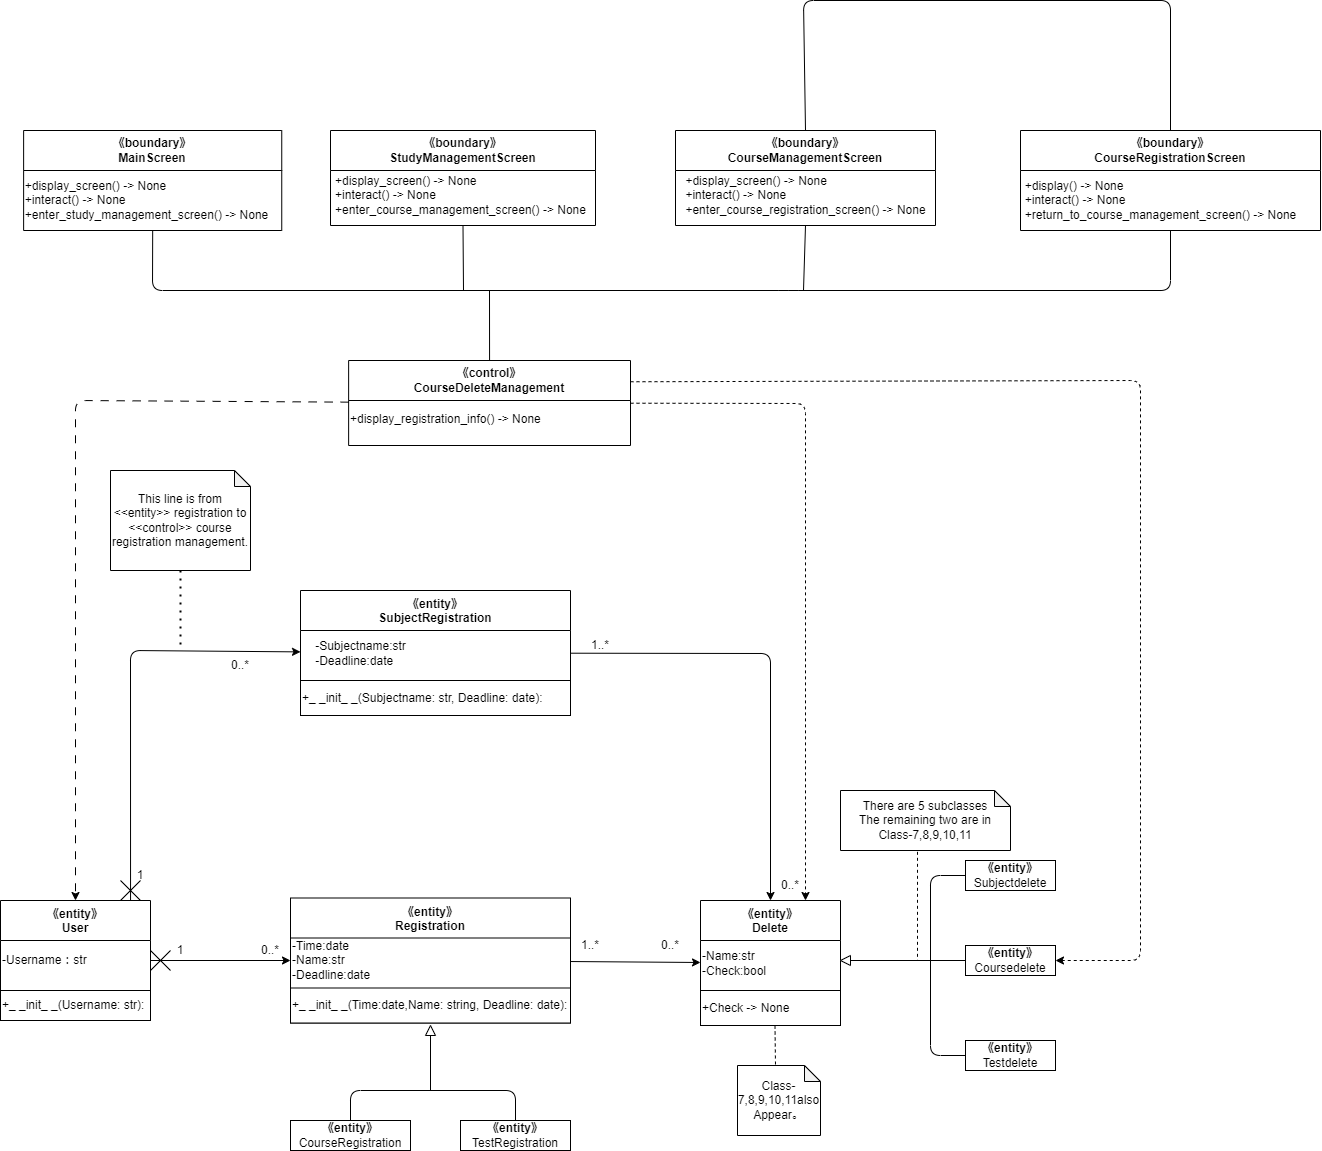

The diagram above was exported from draw.io. Its source (the exported page's mxGraphModel, read from the mxfile embedded in the PNG):
<mxGraphModel dx="886" dy="1907" grid="1" gridSize="10" guides="1" tooltips="1" connect="1" arrows="1" fold="1" page="1" pageScale="1" pageWidth="827" pageHeight="1169" math="0" shadow="0">
  <root>
    <mxCell id="0" />
    <mxCell id="1" parent="0" />
    <mxCell id="2" value="《entity》&#10;SubjectRegistration" style="swimlane;startSize=40;" parent="1" vertex="1">
      <mxGeometry x="320" y="460" width="270" height="125" as="geometry" />
    </mxCell>
    <mxCell id="3" value="-Subjectname:str&lt;br&gt;&lt;div style=&quot;text-align: left;&quot;&gt;&lt;span style=&quot;background-color: initial;&quot;&gt;-Deadline:date&lt;/span&gt;&lt;/div&gt;" style="text;html=1;align=center;verticalAlign=middle;resizable=0;points=[];autosize=1;strokeColor=none;fillColor=none;" parent="2" vertex="1">
      <mxGeometry x="5" y="42.5" width="110" height="40" as="geometry" />
    </mxCell>
    <mxCell id="4" value="+_ _init_ _(Subjectname: str, Deadline: date):" style="rounded=0;whiteSpace=wrap;html=1;align=left;" parent="2" vertex="1">
      <mxGeometry y="90" width="270" height="35" as="geometry" />
    </mxCell>
    <mxCell id="5" value="《entity》&#10;User" style="swimlane;startSize=40;" parent="1" vertex="1">
      <mxGeometry x="20" y="770" width="150" height="120" as="geometry">
        <mxRectangle x="25" y="210" width="90" height="30" as="alternateBounds" />
      </mxGeometry>
    </mxCell>
    <mxCell id="6" value="-Username：str" style="text;html=1;align=left;verticalAlign=middle;resizable=0;points=[];autosize=1;strokeColor=none;fillColor=none;" parent="5" vertex="1">
      <mxGeometry y="45" width="110" height="30" as="geometry" />
    </mxCell>
    <mxCell id="7" value="+_ _init_ _(Username: str):" style="rounded=0;whiteSpace=wrap;html=1;align=left;" parent="5" vertex="1">
      <mxGeometry y="90" width="150" height="30" as="geometry" />
    </mxCell>
    <mxCell id="8" value="《entity》&#10;Delete" style="swimlane;startSize=40;" parent="1" vertex="1">
      <mxGeometry x="720" y="770" width="140" height="125" as="geometry" />
    </mxCell>
    <mxCell id="9" value="-Name:str&lt;br&gt;&lt;div style=&quot;&quot;&gt;&lt;span style=&quot;background-color: initial;&quot;&gt;-Check:bool&lt;/span&gt;&lt;/div&gt;" style="text;html=1;align=left;verticalAlign=middle;resizable=0;points=[];autosize=1;strokeColor=none;fillColor=none;" parent="8" vertex="1">
      <mxGeometry y="42.5" width="90" height="40" as="geometry" />
    </mxCell>
    <mxCell id="10" value="+Check -&amp;gt; None" style="rounded=0;whiteSpace=wrap;html=1;align=left;" parent="8" vertex="1">
      <mxGeometry y="90" width="140" height="35" as="geometry" />
    </mxCell>
    <mxCell id="11" value="《entity》&#10;Registration" style="swimlane;startSize=40;" parent="1" vertex="1">
      <mxGeometry x="310" y="767.5" width="280" height="125" as="geometry" />
    </mxCell>
    <mxCell id="12" value="&lt;div style=&quot;&quot;&gt;&lt;span style=&quot;background-color: initial;&quot;&gt;-Time:date&lt;/span&gt;&lt;/div&gt;&lt;div style=&quot;&quot;&gt;&lt;span style=&quot;background-color: initial;&quot;&gt;-Name:str&lt;/span&gt;&lt;/div&gt;&lt;div style=&quot;&quot;&gt;&lt;span style=&quot;background-color: initial;&quot;&gt;-Deadline:date&lt;/span&gt;&lt;/div&gt;" style="text;html=1;align=left;verticalAlign=middle;resizable=0;points=[];autosize=1;strokeColor=none;fillColor=none;" parent="11" vertex="1">
      <mxGeometry y="32.5" width="100" height="60" as="geometry" />
    </mxCell>
    <mxCell id="13" value="+_ _init_ _(Time:date,Name: string, Deadline: date):" style="rounded=0;whiteSpace=wrap;html=1;align=left;" parent="11" vertex="1">
      <mxGeometry y="90" width="280" height="35" as="geometry" />
    </mxCell>
    <mxCell id="14" value="&lt;span style=&quot;font-weight: 700;&quot;&gt;《entity》&lt;/span&gt;&lt;br&gt;Subjectdelete" style="rounded=0;whiteSpace=wrap;html=1;" parent="1" vertex="1">
      <mxGeometry x="985" y="730" width="90" height="30" as="geometry" />
    </mxCell>
    <mxCell id="15" value="&lt;span style=&quot;font-weight: 700;&quot;&gt;《entity》&lt;/span&gt;&lt;br&gt;Coursedelete" style="rounded=0;whiteSpace=wrap;html=1;" parent="1" vertex="1">
      <mxGeometry x="985" y="815" width="90" height="30" as="geometry" />
    </mxCell>
    <mxCell id="16" value="&lt;span style=&quot;font-weight: 700;&quot;&gt;《entity》&lt;/span&gt;&lt;br&gt;Testdelete" style="rounded=0;whiteSpace=wrap;html=1;" parent="1" vertex="1">
      <mxGeometry x="985" y="910" width="90" height="30" as="geometry" />
    </mxCell>
    <mxCell id="17" value="" style="endArrow=none;html=1;entryX=0;entryY=0.5;entryDx=0;entryDy=0;exitX=0;exitY=0.5;exitDx=0;exitDy=0;" parent="1" source="16" target="14" edge="1">
      <mxGeometry width="50" height="50" relative="1" as="geometry">
        <mxPoint x="950" y="890" as="sourcePoint" />
        <mxPoint x="950" y="810" as="targetPoint" />
        <Array as="points">
          <mxPoint x="950" y="925" />
          <mxPoint x="950" y="745" />
        </Array>
      </mxGeometry>
    </mxCell>
    <mxCell id="18" value="" style="endArrow=none;html=1;entryX=0;entryY=0.5;entryDx=0;entryDy=0;exitX=0;exitY=0.5;exitDx=0;exitDy=0;" parent="1" source="19" target="15" edge="1">
      <mxGeometry width="50" height="50" relative="1" as="geometry">
        <mxPoint x="890" y="830" as="sourcePoint" />
        <mxPoint x="900" y="790" as="targetPoint" />
      </mxGeometry>
    </mxCell>
    <mxCell id="19" value="" style="triangle;whiteSpace=wrap;html=1;direction=west;" parent="1" vertex="1">
      <mxGeometry x="860" y="825" width="10" height="10" as="geometry" />
    </mxCell>
    <mxCell id="20" value="" style="endArrow=none;dashed=1;html=1;exitX=0.453;exitY=1.022;exitDx=0;exitDy=0;exitPerimeter=0;" parent="1" source="21" edge="1">
      <mxGeometry width="50" height="50" relative="1" as="geometry">
        <mxPoint x="937" y="760" as="sourcePoint" />
        <mxPoint x="937" y="830.0000000000005" as="targetPoint" />
      </mxGeometry>
    </mxCell>
    <mxCell id="21" value="&lt;div&gt;There are 5 subclasses&lt;/div&gt;&lt;div&gt;The remaining two are in Class-7,8,9,10,11&lt;/div&gt;" style="shape=note;whiteSpace=wrap;html=1;backgroundOutline=1;darkOpacity=0.05;size=16;" parent="1" vertex="1">
      <mxGeometry x="860" y="660" width="170" height="60" as="geometry" />
    </mxCell>
    <mxCell id="22" value="&lt;span style=&quot;font-weight: 700;&quot;&gt;《entity》&lt;/span&gt;&lt;br&gt;CourseRegistration" style="rounded=0;whiteSpace=wrap;html=1;" parent="1" vertex="1">
      <mxGeometry x="310" y="990" width="120" height="30" as="geometry" />
    </mxCell>
    <mxCell id="23" value="&lt;span style=&quot;font-weight: 700;&quot;&gt;《entity》&lt;/span&gt;&lt;br&gt;TestRegistration" style="rounded=0;whiteSpace=wrap;html=1;" parent="1" vertex="1">
      <mxGeometry x="480" y="990" width="110" height="30" as="geometry" />
    </mxCell>
    <mxCell id="24" value="" style="endArrow=none;html=1;exitX=0.5;exitY=0;exitDx=0;exitDy=0;entryX=0.5;entryY=0;entryDx=0;entryDy=0;" parent="1" source="22" target="23" edge="1">
      <mxGeometry width="50" height="50" relative="1" as="geometry">
        <mxPoint x="550" y="880" as="sourcePoint" />
        <mxPoint x="600" y="830" as="targetPoint" />
        <Array as="points">
          <mxPoint x="370" y="960" />
          <mxPoint x="535" y="960" />
        </Array>
      </mxGeometry>
    </mxCell>
    <mxCell id="25" value="" style="endArrow=none;html=1;" parent="1" target="26" edge="1">
      <mxGeometry width="50" height="50" relative="1" as="geometry">
        <mxPoint x="450" y="960.0000000000005" as="sourcePoint" />
        <mxPoint x="450" y="890" as="targetPoint" />
      </mxGeometry>
    </mxCell>
    <mxCell id="26" value="" style="triangle;whiteSpace=wrap;html=1;direction=north;" parent="1" vertex="1">
      <mxGeometry x="445" y="895" width="10" height="10" as="geometry" />
    </mxCell>
    <mxCell id="27" value="" style="endArrow=none;dashed=1;html=1;exitX=0.5;exitY=1;exitDx=0;exitDy=0;" parent="1" edge="1">
      <mxGeometry width="50" height="50" relative="1" as="geometry">
        <mxPoint x="794.5" y="895.0000000000005" as="sourcePoint" />
        <mxPoint x="795" y="935.0000000000005" as="targetPoint" />
      </mxGeometry>
    </mxCell>
    <mxCell id="28" value="&lt;div&gt;Class-7,8,9,10,11also&lt;/div&gt;&lt;span style=&quot;background-color: initial;&quot;&gt;Appear&lt;/span&gt;。" style="shape=note;whiteSpace=wrap;html=1;backgroundOutline=1;darkOpacity=0.05;size=16;" parent="1" vertex="1">
      <mxGeometry x="757" y="935" width="83" height="70" as="geometry" />
    </mxCell>
    <mxCell id="29" value="1" style="text;html=1;strokeColor=none;fillColor=none;align=center;verticalAlign=middle;whiteSpace=wrap;rounded=0;" parent="1" vertex="1">
      <mxGeometry x="170" y="805" width="60" height="30" as="geometry" />
    </mxCell>
    <mxCell id="30" value="0..*" style="text;html=1;strokeColor=none;fillColor=none;align=center;verticalAlign=middle;whiteSpace=wrap;rounded=0;" parent="1" vertex="1">
      <mxGeometry x="260" y="805" width="60" height="30" as="geometry" />
    </mxCell>
    <mxCell id="31" value="1..*" style="text;html=1;strokeColor=none;fillColor=none;align=center;verticalAlign=middle;whiteSpace=wrap;rounded=0;" parent="1" vertex="1">
      <mxGeometry x="580" y="800" width="60" height="30" as="geometry" />
    </mxCell>
    <mxCell id="32" value="0..*" style="text;html=1;strokeColor=none;fillColor=none;align=center;verticalAlign=middle;whiteSpace=wrap;rounded=0;" parent="1" vertex="1">
      <mxGeometry x="660" y="800" width="60" height="30" as="geometry" />
    </mxCell>
    <mxCell id="33" value="1..*" style="text;html=1;strokeColor=none;fillColor=none;align=center;verticalAlign=middle;whiteSpace=wrap;rounded=0;" parent="1" vertex="1">
      <mxGeometry x="590" y="500" width="60" height="30" as="geometry" />
    </mxCell>
    <mxCell id="34" value="0..*" style="text;html=1;strokeColor=none;fillColor=none;align=center;verticalAlign=middle;whiteSpace=wrap;rounded=0;" parent="1" vertex="1">
      <mxGeometry x="780" y="740" width="60" height="30" as="geometry" />
    </mxCell>
    <mxCell id="35" value="&lt;span style=&quot;&quot;&gt;《control》&lt;br&gt;CourseDeleteManagement&lt;br&gt;&lt;/span&gt;" style="swimlane;whiteSpace=wrap;html=1;startSize=40;" parent="1" vertex="1">
      <mxGeometry x="368.13" y="230" width="281.87" height="85" as="geometry" />
    </mxCell>
    <mxCell id="36" value="+display_registration_info() -&amp;gt; None" style="text;whiteSpace=wrap;html=1;" parent="35" vertex="1">
      <mxGeometry y="45" width="290" height="40" as="geometry" />
    </mxCell>
    <mxCell id="37" value="" style="endArrow=none;dashed=1;html=1;dashPattern=1 3;strokeWidth=2;exitX=0.5;exitY=1;exitDx=0;exitDy=0;exitPerimeter=0;" parent="1" source="38" edge="1">
      <mxGeometry width="50" height="50" relative="1" as="geometry">
        <mxPoint x="195" y="570" as="sourcePoint" />
        <mxPoint x="200" y="520" as="targetPoint" />
      </mxGeometry>
    </mxCell>
    <mxCell id="38" value="This line is from &amp;lt;&amp;lt;entity&amp;gt;&amp;gt; registration to &amp;lt;&amp;lt;control&amp;gt;&amp;gt; course registration management." style="shape=note;whiteSpace=wrap;html=1;backgroundOutline=1;darkOpacity=0.05;size=16;" parent="1" vertex="1">
      <mxGeometry x="130" y="340" width="140" height="100" as="geometry" />
    </mxCell>
    <mxCell id="39" value="《boundary》&lt;br&gt;MainScreen" style="swimlane;whiteSpace=wrap;html=1;startSize=40;" parent="1" vertex="1">
      <mxGeometry x="43.12" width="258.13" height="100" as="geometry" />
    </mxCell>
    <mxCell id="40" value="&lt;div style=&quot;text-align: left;&quot;&gt;+display_screen() -&amp;gt; None&amp;nbsp;&lt;/div&gt;&lt;div style=&quot;text-align: left;&quot;&gt;+interact() -&amp;gt; None&lt;/div&gt;&lt;div style=&quot;text-align: left;&quot;&gt;+enter_study_management_screen() -&amp;gt; None&lt;br&gt;&lt;/div&gt;" style="text;html=1;align=center;verticalAlign=middle;resizable=0;points=[];autosize=1;strokeColor=none;fillColor=none;" parent="39" vertex="1">
      <mxGeometry x="-11.869999999999994" y="40" width="270" height="60" as="geometry" />
    </mxCell>
    <mxCell id="41" value="《boundary》&lt;br&gt;StudyManagementScreen" style="swimlane;whiteSpace=wrap;html=1;startSize=40;" parent="1" vertex="1">
      <mxGeometry x="350" width="265" height="95" as="geometry" />
    </mxCell>
    <mxCell id="42" value="&lt;div style=&quot;text-align: left;&quot;&gt;+display_screen() -&amp;gt; None&amp;nbsp;&lt;/div&gt;&lt;div style=&quot;text-align: left;&quot;&gt;+interact() -&amp;gt; None&lt;/div&gt;&lt;div style=&quot;text-align: left;&quot;&gt;+enter_course_management_screen() -&amp;gt; None&lt;br&gt;&lt;/div&gt;" style="text;html=1;align=center;verticalAlign=middle;resizable=0;points=[];autosize=1;strokeColor=none;fillColor=none;" parent="41" vertex="1">
      <mxGeometry x="-5" y="35" width="270" height="60" as="geometry" />
    </mxCell>
    <mxCell id="43" value="《boundary》&lt;br&gt;CourseManagementScreen" style="swimlane;whiteSpace=wrap;html=1;startSize=40;" parent="1" vertex="1">
      <mxGeometry x="695" width="260" height="95" as="geometry" />
    </mxCell>
    <mxCell id="44" value="&lt;div style=&quot;text-align: left;&quot;&gt;+display_screen() -&amp;gt; None&amp;nbsp;&lt;/div&gt;&lt;div style=&quot;text-align: left;&quot;&gt;+interact() -&amp;gt; None&lt;/div&gt;&lt;div style=&quot;text-align: left;&quot;&gt;+enter_course_registration_screen() -&amp;gt; None&lt;br&gt;&lt;/div&gt;" style="text;html=1;align=center;verticalAlign=middle;resizable=0;points=[];autosize=1;strokeColor=none;fillColor=none;" parent="43" vertex="1">
      <mxGeometry y="35" width="260" height="60" as="geometry" />
    </mxCell>
    <mxCell id="45" value="《boundary》&lt;br&gt;CourseRegistrationScreen" style="swimlane;whiteSpace=wrap;html=1;startSize=40;" parent="1" vertex="1">
      <mxGeometry x="1040" width="300" height="100" as="geometry" />
    </mxCell>
    <mxCell id="46" value="&lt;div style=&quot;text-align: left;&quot;&gt;&lt;span style=&quot;background-color: initial;&quot;&gt;+display() -&amp;gt; None&lt;/span&gt;&lt;/div&gt;&lt;div style=&quot;text-align: left;&quot;&gt;&lt;span style=&quot;background-color: initial;&quot;&gt;+interact() -&amp;gt; None&lt;/span&gt;&lt;/div&gt;&lt;div style=&quot;text-align: left;&quot;&gt;&lt;span style=&quot;background-color: initial;&quot;&gt;+return_to_course_management_screen() -&amp;gt; None&lt;/span&gt;&lt;/div&gt;" style="text;html=1;align=center;verticalAlign=middle;resizable=0;points=[];autosize=1;strokeColor=none;fillColor=none;" parent="45" vertex="1">
      <mxGeometry x="-10" y="40" width="300" height="60" as="geometry" />
    </mxCell>
    <mxCell id="47" value="" style="endArrow=none;html=1;exitX=0.5;exitY=1;exitDx=0;exitDy=0;entryX=0.5;entryY=1;entryDx=0;entryDy=0;" parent="1" source="39" target="45" edge="1">
      <mxGeometry width="50" height="50" relative="1" as="geometry">
        <mxPoint x="218.88" y="30" as="sourcePoint" />
        <mxPoint x="768.88" y="40" as="targetPoint" />
        <Array as="points">
          <mxPoint x="172" y="160" />
          <mxPoint x="808.38" y="160" />
          <mxPoint x="1190" y="160" />
        </Array>
      </mxGeometry>
    </mxCell>
    <mxCell id="48" value="" style="endArrow=none;html=1;entryX=0.5;entryY=1;entryDx=0;entryDy=0;" parent="1" target="43" edge="1">
      <mxGeometry width="50" height="50" relative="1" as="geometry">
        <mxPoint x="823" y="160" as="sourcePoint" />
        <mxPoint x="438.88" y="110" as="targetPoint" />
      </mxGeometry>
    </mxCell>
    <mxCell id="49" value="" style="endArrow=none;html=1;entryX=0.5;entryY=1;entryDx=0;entryDy=0;" parent="1" target="41" edge="1">
      <mxGeometry width="50" height="50" relative="1" as="geometry">
        <mxPoint x="483" y="160" as="sourcePoint" />
        <mxPoint x="438.88" y="120" as="targetPoint" />
      </mxGeometry>
    </mxCell>
    <mxCell id="50" value="" style="endArrow=none;html=1;entryX=0.5;entryY=0;entryDx=0;entryDy=0;exitX=0.5;exitY=0;exitDx=0;exitDy=0;" parent="1" source="43" target="45" edge="1">
      <mxGeometry width="50" height="50" relative="1" as="geometry">
        <mxPoint x="578.88" y="-80" as="sourcePoint" />
        <mxPoint x="868.88" y="230" as="targetPoint" />
        <Array as="points">
          <mxPoint x="823" y="-130" />
          <mxPoint x="1190" y="-130" />
        </Array>
      </mxGeometry>
    </mxCell>
    <mxCell id="51" value="" style="endArrow=none;html=1;exitX=0.5;exitY=0;exitDx=0;exitDy=0;" parent="1" source="35" edge="1">
      <mxGeometry width="50" height="50" relative="1" as="geometry">
        <mxPoint x="480" y="230" as="sourcePoint" />
        <mxPoint x="509" y="160" as="targetPoint" />
      </mxGeometry>
    </mxCell>
    <mxCell id="52" value="" style="group" parent="1" vertex="1" connectable="0">
      <mxGeometry x="170" y="820" width="20" height="20" as="geometry" />
    </mxCell>
    <mxCell id="53" value="" style="endArrow=none;html=1;" parent="52" edge="1">
      <mxGeometry width="50" height="50" relative="1" as="geometry">
        <mxPoint as="sourcePoint" />
        <mxPoint x="20" y="20" as="targetPoint" />
      </mxGeometry>
    </mxCell>
    <mxCell id="54" value="" style="endArrow=none;html=1;" parent="52" edge="1">
      <mxGeometry width="50" height="50" relative="1" as="geometry">
        <mxPoint y="20" as="sourcePoint" />
        <mxPoint x="20" as="targetPoint" />
      </mxGeometry>
    </mxCell>
    <mxCell id="55" value="" style="endArrow=classic;html=1;" parent="1" source="5" target="11" edge="1">
      <mxGeometry width="50" height="50" relative="1" as="geometry">
        <mxPoint x="240" y="940" as="sourcePoint" />
        <mxPoint x="290" y="890" as="targetPoint" />
      </mxGeometry>
    </mxCell>
    <mxCell id="56" value="" style="endArrow=classic;html=1;exitX=0.867;exitY=0;exitDx=0;exitDy=0;exitPerimeter=0;" parent="1" source="5" target="2" edge="1">
      <mxGeometry width="50" height="50" relative="1" as="geometry">
        <mxPoint x="170" y="680" as="sourcePoint" />
        <mxPoint x="220" y="630" as="targetPoint" />
        <Array as="points">
          <mxPoint x="150" y="520" />
        </Array>
      </mxGeometry>
    </mxCell>
    <mxCell id="57" value="1" style="text;html=1;strokeColor=none;fillColor=none;align=center;verticalAlign=middle;whiteSpace=wrap;rounded=0;" parent="1" vertex="1">
      <mxGeometry x="130" y="730" width="60" height="30" as="geometry" />
    </mxCell>
    <mxCell id="58" value="0..*" style="text;html=1;strokeColor=none;fillColor=none;align=center;verticalAlign=middle;whiteSpace=wrap;rounded=0;" parent="1" vertex="1">
      <mxGeometry x="230" y="520" width="60" height="30" as="geometry" />
    </mxCell>
    <mxCell id="59" value="" style="endArrow=classic;html=1;" parent="1" source="11" target="8" edge="1">
      <mxGeometry width="50" height="50" relative="1" as="geometry">
        <mxPoint x="560" y="840" as="sourcePoint" />
        <mxPoint x="650" y="890" as="targetPoint" />
      </mxGeometry>
    </mxCell>
    <mxCell id="60" value="" style="endArrow=classic;html=1;" parent="1" source="2" target="8" edge="1">
      <mxGeometry width="50" height="50" relative="1" as="geometry">
        <mxPoint x="660" y="680" as="sourcePoint" />
        <mxPoint x="710" y="630" as="targetPoint" />
        <Array as="points">
          <mxPoint x="790" y="523" />
        </Array>
      </mxGeometry>
    </mxCell>
    <mxCell id="61" value="" style="endArrow=classic;html=1;dashed=1;dashPattern=8 8;" parent="1" source="35" target="5" edge="1">
      <mxGeometry width="50" height="50" relative="1" as="geometry">
        <mxPoint x="90" y="590" as="sourcePoint" />
        <mxPoint x="140" y="540" as="targetPoint" />
        <Array as="points">
          <mxPoint x="95" y="270" />
        </Array>
      </mxGeometry>
    </mxCell>
    <mxCell id="64" value="" style="group" parent="1" vertex="1" connectable="0">
      <mxGeometry x="140" y="750" width="20" height="20" as="geometry" />
    </mxCell>
    <mxCell id="65" value="" style="endArrow=none;html=1;" parent="64" edge="1">
      <mxGeometry width="50" height="50" relative="1" as="geometry">
        <mxPoint as="sourcePoint" />
        <mxPoint x="20" y="20" as="targetPoint" />
      </mxGeometry>
    </mxCell>
    <mxCell id="66" value="" style="endArrow=none;html=1;" parent="64" edge="1">
      <mxGeometry width="50" height="50" relative="1" as="geometry">
        <mxPoint y="20" as="sourcePoint" />
        <mxPoint x="20" as="targetPoint" />
      </mxGeometry>
    </mxCell>
    <mxCell id="67" value="" style="endArrow=classic;html=1;entryX=0.75;entryY=1;entryDx=0;entryDy=0;dashed=1;" parent="1" source="35" target="34" edge="1">
      <mxGeometry width="50" height="50" relative="1" as="geometry">
        <mxPoint x="790" y="470" as="sourcePoint" />
        <mxPoint x="840" y="420" as="targetPoint" />
        <Array as="points">
          <mxPoint x="825" y="273" />
        </Array>
      </mxGeometry>
    </mxCell>
    <mxCell id="68" value="" style="endArrow=classic;html=1;exitX=1;exitY=0.25;exitDx=0;exitDy=0;dashed=1;" parent="1" source="35" target="15" edge="1">
      <mxGeometry width="50" height="50" relative="1" as="geometry">
        <mxPoint x="930" y="340" as="sourcePoint" />
        <mxPoint x="1030" y="320" as="targetPoint" />
        <Array as="points">
          <mxPoint x="1160" y="250" />
          <mxPoint x="1160" y="830" />
        </Array>
      </mxGeometry>
    </mxCell>
  </root>
</mxGraphModel>